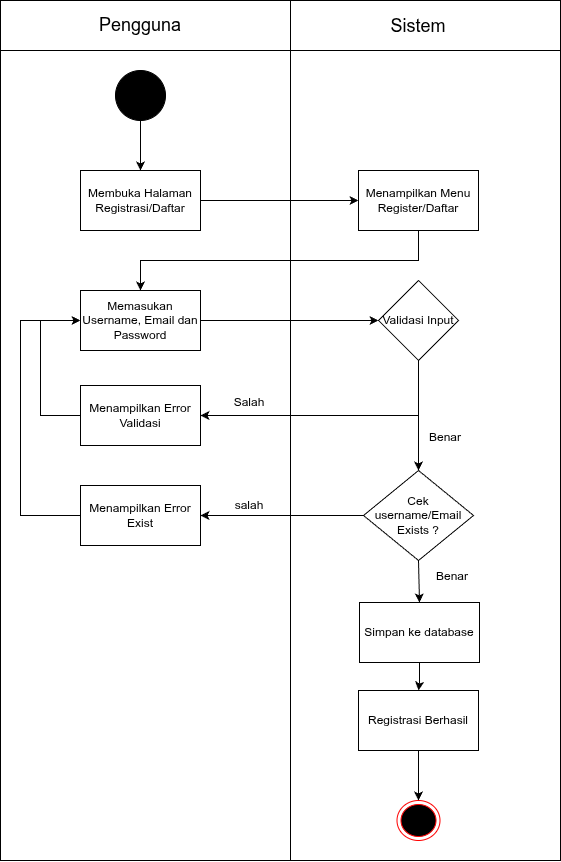

The diagram above was exported from draw.io. Its source (the exported page's mxGraphModel, read from the mxfile embedded in the PNG):
<mxGraphModel dx="1360" dy="688" grid="1" gridSize="10" guides="1" tooltips="1" connect="1" arrows="1" fold="1" page="1" pageScale="1" pageWidth="850" pageHeight="1100" math="0" shadow="0">
  <root>
    <mxCell id="0" />
    <mxCell id="1" parent="0" />
    <mxCell id="2" value="" style="shape=internalStorage;whiteSpace=wrap;html=1;backgroundOutline=1;dx=290;dy=50;" parent="1" vertex="1">
      <mxGeometry x="190" y="110" width="560" height="860" as="geometry" />
    </mxCell>
    <mxCell id="50" value="Pengguna" style="text;html=1;whiteSpace=wrap;strokeColor=none;fillColor=none;align=center;verticalAlign=middle;rounded=0;fontSize=18;" vertex="1" parent="1">
      <mxGeometry x="300" y="120" width="60" height="30" as="geometry" />
    </mxCell>
    <mxCell id="51" value="Sistem" style="text;html=1;whiteSpace=wrap;strokeColor=none;fillColor=none;align=center;verticalAlign=middle;rounded=0;fontSize=18;" vertex="1" parent="1">
      <mxGeometry x="578" y="121" width="60" height="30" as="geometry" />
    </mxCell>
    <mxCell id="52" value="" style="ellipse;whiteSpace=wrap;html=1;aspect=fixed;strokeColor=light-dark(#000000,#000000);fillColor=#000000;fillStyle=auto;" vertex="1" parent="1">
      <mxGeometry x="305" y="180" width="50" height="50" as="geometry" />
    </mxCell>
    <mxCell id="53" value="" style="endArrow=classic;html=1;rounded=0;exitX=0.5;exitY=1;exitDx=0;exitDy=0;entryX=0.5;entryY=0;entryDx=0;entryDy=0;" edge="1" parent="1" source="52" target="54">
      <mxGeometry width="50" height="50" relative="1" as="geometry">
        <mxPoint x="410" y="450" as="sourcePoint" />
        <mxPoint x="460" y="400" as="targetPoint" />
      </mxGeometry>
    </mxCell>
    <mxCell id="54" value="Membuka Halaman Registrasi/Daftar" style="rounded=0;whiteSpace=wrap;html=1;" vertex="1" parent="1">
      <mxGeometry x="270" y="280" width="120" height="60" as="geometry" />
    </mxCell>
    <mxCell id="55" value="Menampilkan Menu Register/Daftar" style="rounded=0;whiteSpace=wrap;html=1;" vertex="1" parent="1">
      <mxGeometry x="548" y="280" width="120" height="60" as="geometry" />
    </mxCell>
    <mxCell id="56" value="Memasukan Username, Email dan Password" style="rounded=0;whiteSpace=wrap;html=1;" vertex="1" parent="1">
      <mxGeometry x="270" y="400" width="120" height="60" as="geometry" />
    </mxCell>
    <mxCell id="57" value="" style="endArrow=classic;html=1;rounded=0;exitX=1;exitY=0.5;exitDx=0;exitDy=0;entryX=0;entryY=0.5;entryDx=0;entryDy=0;" edge="1" parent="1" source="54" target="55">
      <mxGeometry width="50" height="50" relative="1" as="geometry">
        <mxPoint x="410" y="440" as="sourcePoint" />
        <mxPoint x="460" y="390" as="targetPoint" />
      </mxGeometry>
    </mxCell>
    <mxCell id="58" value="" style="endArrow=classic;html=1;rounded=0;exitX=0.5;exitY=1;exitDx=0;exitDy=0;entryX=0.5;entryY=0;entryDx=0;entryDy=0;" edge="1" parent="1" source="55" target="56">
      <mxGeometry width="50" height="50" relative="1" as="geometry">
        <Array as="points">
          <mxPoint x="608" y="370" />
          <mxPoint x="480" y="370" />
          <mxPoint x="330" y="370" />
        </Array>
        <mxPoint x="410" y="420" as="sourcePoint" />
        <mxPoint x="460" y="370" as="targetPoint" />
      </mxGeometry>
    </mxCell>
    <mxCell id="59" value="" style="endArrow=classic;html=1;rounded=0;exitX=1;exitY=0.5;exitDx=0;exitDy=0;entryX=0;entryY=0.5;entryDx=0;entryDy=0;" edge="1" parent="1" source="56" target="60">
      <mxGeometry width="50" height="50" relative="1" as="geometry">
        <mxPoint x="410" y="420" as="sourcePoint" />
        <mxPoint x="540" y="431" as="targetPoint" />
      </mxGeometry>
    </mxCell>
    <mxCell id="60" value="Validasi Input" style="rhombus;whiteSpace=wrap;html=1;" vertex="1" parent="1">
      <mxGeometry x="568" y="390" width="80" height="80" as="geometry" />
    </mxCell>
    <mxCell id="61" value="Salah" style="text;html=1;whiteSpace=wrap;strokeColor=none;fillColor=none;align=center;verticalAlign=middle;rounded=0;" vertex="1" parent="1">
      <mxGeometry x="340" y="510" width="60" height="30" as="geometry" />
    </mxCell>
    <mxCell id="62" value="Registrasi Berhasil" style="rounded=0;whiteSpace=wrap;html=1;" vertex="1" parent="1">
      <mxGeometry x="548" y="800" width="120" height="60" as="geometry" />
    </mxCell>
    <mxCell id="63" value="" style="ellipse;html=1;shape=endState;fillColor=#000000;strokeColor=#ff0000;" vertex="1" parent="1">
      <mxGeometry x="586.5" y="910" width="43" height="40" as="geometry" />
    </mxCell>
    <mxCell id="64" value="" style="endArrow=classic;html=1;rounded=0;entryX=0.5;entryY=0;entryDx=0;entryDy=0;exitX=0.5;exitY=1;exitDx=0;exitDy=0;" edge="1" parent="1" source="62" target="63">
      <mxGeometry width="50" height="50" relative="1" as="geometry">
        <mxPoint x="410" y="610" as="sourcePoint" />
        <mxPoint x="460" y="560" as="targetPoint" />
      </mxGeometry>
    </mxCell>
    <mxCell id="65" value="Menampilkan Error Validasi" style="rounded=0;whiteSpace=wrap;html=1;" vertex="1" parent="1">
      <mxGeometry x="270" y="495" width="120" height="60" as="geometry" />
    </mxCell>
    <mxCell id="66" value="" style="endArrow=classic;html=1;rounded=0;exitX=0.5;exitY=1;exitDx=0;exitDy=0;entryX=1;entryY=0.5;entryDx=0;entryDy=0;" edge="1" parent="1" source="60" target="65">
      <mxGeometry width="50" height="50" relative="1" as="geometry">
        <Array as="points">
          <mxPoint x="608" y="525" />
        </Array>
        <mxPoint x="410" y="450" as="sourcePoint" />
        <mxPoint x="460" y="400" as="targetPoint" />
      </mxGeometry>
    </mxCell>
    <mxCell id="67" value="" style="endArrow=classic;html=1;rounded=0;exitX=0;exitY=0.5;exitDx=0;exitDy=0;entryX=0;entryY=0.5;entryDx=0;entryDy=0;" edge="1" parent="1" source="65" target="56">
      <mxGeometry width="50" height="50" relative="1" as="geometry">
        <Array as="points">
          <mxPoint x="230" y="525" />
          <mxPoint x="230" y="430" />
        </Array>
        <mxPoint x="410" y="450" as="sourcePoint" />
        <mxPoint x="460" y="400" as="targetPoint" />
      </mxGeometry>
    </mxCell>
    <mxCell id="68" value="Cek username/Email Exists ?" style="rhombus;whiteSpace=wrap;html=1;" vertex="1" parent="1">
      <mxGeometry x="553" y="580" width="110" height="90" as="geometry" />
    </mxCell>
    <mxCell id="69" value="Salah" style="text;html=1;whiteSpace=wrap;strokeColor=none;fillColor=none;align=center;verticalAlign=middle;rounded=0;" vertex="1" parent="1">
      <mxGeometry x="409" y="497" width="60" height="30" as="geometry" />
    </mxCell>
    <mxCell id="70" value="" style="endArrow=classic;html=1;rounded=0;entryX=0.5;entryY=0;entryDx=0;entryDy=0;" edge="1" parent="1" target="68">
      <mxGeometry width="50" height="50" relative="1" as="geometry">
        <mxPoint x="608" y="470" as="sourcePoint" />
        <mxPoint x="460" y="400" as="targetPoint" />
      </mxGeometry>
    </mxCell>
    <mxCell id="71" value="Benar" style="text;html=1;whiteSpace=wrap;strokeColor=none;fillColor=none;align=center;verticalAlign=middle;rounded=0;" vertex="1" parent="1">
      <mxGeometry x="605" y="532" width="60" height="30" as="geometry" />
    </mxCell>
    <mxCell id="72" value="Menampilkan Error Exist" style="rounded=0;whiteSpace=wrap;html=1;" vertex="1" parent="1">
      <mxGeometry x="270" y="595" width="120" height="60" as="geometry" />
    </mxCell>
    <mxCell id="73" value="" style="endArrow=classic;html=1;rounded=0;exitX=0;exitY=0.5;exitDx=0;exitDy=0;entryX=1;entryY=0.5;entryDx=0;entryDy=0;" edge="1" parent="1" source="68" target="72">
      <mxGeometry width="50" height="50" relative="1" as="geometry">
        <mxPoint x="410" y="430" as="sourcePoint" />
        <mxPoint x="460" y="380" as="targetPoint" />
      </mxGeometry>
    </mxCell>
    <mxCell id="74" value="" style="endArrow=classic;html=1;rounded=0;exitX=0;exitY=0.5;exitDx=0;exitDy=0;entryX=0;entryY=0.5;entryDx=0;entryDy=0;" edge="1" parent="1" source="72" target="56">
      <mxGeometry width="50" height="50" relative="1" as="geometry">
        <Array as="points">
          <mxPoint x="210" y="625" />
          <mxPoint x="210" y="430" />
        </Array>
        <mxPoint x="250" y="637.5" as="sourcePoint" />
        <mxPoint x="250" y="442.5" as="targetPoint" />
      </mxGeometry>
    </mxCell>
    <mxCell id="75" value="" style="edgeStyle=orthogonalEdgeStyle;rounded=0;orthogonalLoop=1;jettySize=auto;html=1;" edge="1" parent="1" source="76" target="62">
      <mxGeometry relative="1" as="geometry" />
    </mxCell>
    <mxCell id="76" value="Simpan ke database" style="rounded=0;whiteSpace=wrap;html=1;" vertex="1" parent="1">
      <mxGeometry x="549" y="712" width="120" height="60" as="geometry" />
    </mxCell>
    <mxCell id="77" value="" style="endArrow=classic;html=1;rounded=0;entryX=0.5;entryY=0;entryDx=0;entryDy=0;exitX=0.5;exitY=1;exitDx=0;exitDy=0;" edge="1" parent="1" source="68" target="76">
      <mxGeometry width="50" height="50" relative="1" as="geometry">
        <mxPoint x="440" y="770" as="sourcePoint" />
        <mxPoint x="490" y="720" as="targetPoint" />
      </mxGeometry>
    </mxCell>
    <mxCell id="78" value="salah" style="text;html=1;strokeColor=none;fillColor=none;align=center;verticalAlign=middle;whiteSpace=wrap;rounded=0;" vertex="1" parent="1">
      <mxGeometry x="409" y="600" width="60" height="30" as="geometry" />
    </mxCell>
    <mxCell id="82" value="Benar" style="text;html=1;strokeColor=none;fillColor=none;align=center;verticalAlign=middle;whiteSpace=wrap;rounded=0;" vertex="1" parent="1">
      <mxGeometry x="612" y="671" width="60" height="30" as="geometry" />
    </mxCell>
  </root>
</mxGraphModel>